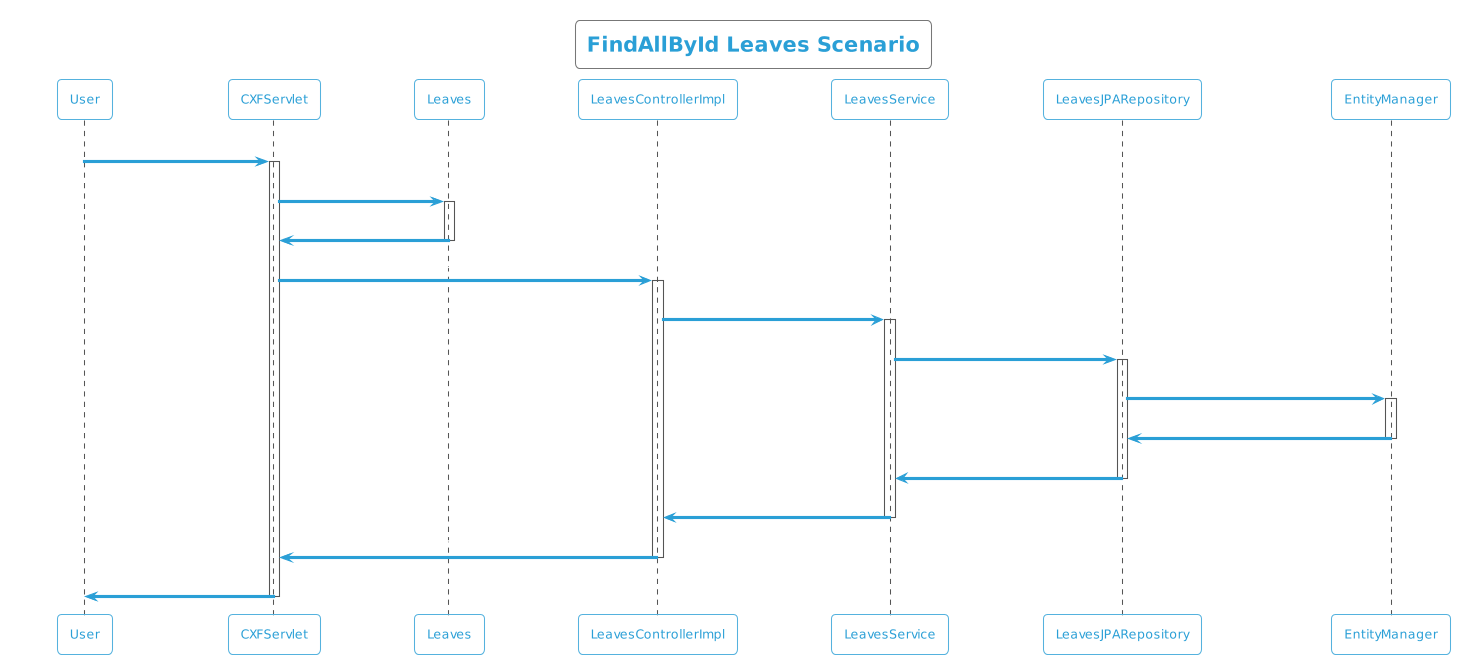

The diagram above was rendered by PlantUML. Its source (embedded in the PNG):
@startuml
!theme cyborg-outline
title FindAllById Leaves Scenario
participant User
User -> CXFServlet: GET, Leaves
activate CXFServlet
CXFServlet -> Leaves: << findAllById >>
activate Leaves
Leaves -> CXFServlet: << instance >>
deactivate Leaves
CXFServlet -> LeavesControllerImpl: findAllById(:List<Leaves> id)
activate LeavesControllerImpl
LeavesControllerImpl -> LeavesService: findAllById(:List<Leaves> id)
activate LeavesService
LeavesService -> LeavesJPARepository: findAllById(:List<Leaves> id)
activate LeavesJPARepository
LeavesJPARepository -> EntityManager: response(:List<Leaves>findAllById)
activate EntityManager
EntityManager -> LeavesJPARepository: << persisted List Leaves >>
deactivate EntityManager
LeavesJPARepository -> LeavesService: << persisted List Leaves >>
deactivate LeavesJPARepository
LeavesService -> LeavesControllerImpl: << persisted List Leaves >>
deactivate LeavesService
LeavesControllerImpl -> CXFServlet: << persisted List Leaves >>
deactivate LeavesControllerImpl
CXFServlet -> User: marshalled Leaves XML
deactivate CXFServlet
@enduml